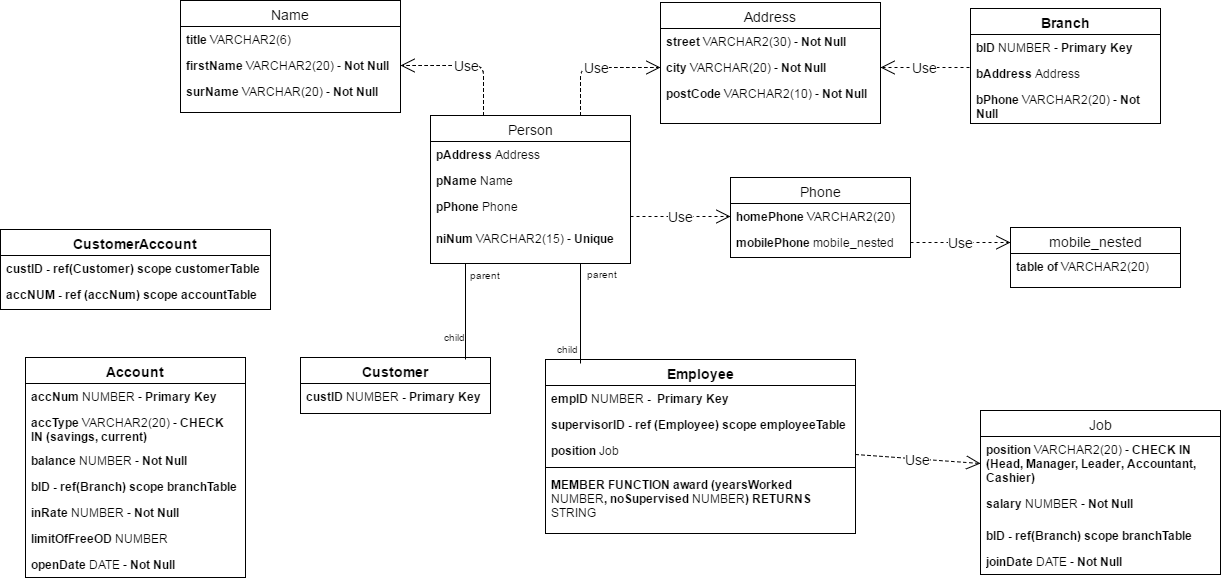

The diagram above was exported from draw.io. Its source (the exported page's mxGraphModel, read from the mxfile embedded in the PNG):
<mxGraphModel dx="1426" dy="720" grid="1" gridSize="10" guides="1" tooltips="1" connect="1" arrows="1" fold="1" page="1" pageScale="1" pageWidth="850" pageHeight="1100" background="#ffffff" math="0" shadow="0">
  <root>
    <mxCell id="0" />
    <mxCell id="1" parent="0" />
    <mxCell id="2" value="Address" style="swimlane;html=1;fontStyle=0;childLayout=stackLayout;horizontal=1;startSize=26;fillColor=none;horizontalStack=0;resizeParent=1;resizeLast=0;collapsible=1;marginBottom=0;swimlaneFillColor=#ffffff;fontSize=14;" parent="1" vertex="1">
      <mxGeometry x="810" y="49" width="220" height="121" as="geometry" />
    </mxCell>
    <mxCell id="3" value="&lt;b&gt;street&lt;/b&gt; VARCHAR2(30) - &lt;b&gt;Not Null&lt;/b&gt;" style="text;html=1;strokeColor=none;fillColor=none;align=left;verticalAlign=top;spacingLeft=4;spacingRight=4;whiteSpace=wrap;overflow=hidden;rotatable=0;points=[[0,0.5],[1,0.5]];portConstraint=eastwest;" parent="2" vertex="1">
      <mxGeometry y="26" width="220" height="26" as="geometry" />
    </mxCell>
    <mxCell id="4" value="&lt;b&gt;city &lt;/b&gt;VARCHAR(20) - &lt;b&gt;Not Null&lt;/b&gt;" style="text;html=1;strokeColor=none;fillColor=none;align=left;verticalAlign=top;spacingLeft=4;spacingRight=4;whiteSpace=wrap;overflow=hidden;rotatable=0;points=[[0,0.5],[1,0.5]];portConstraint=eastwest;" parent="2" vertex="1">
      <mxGeometry y="52" width="220" height="26" as="geometry" />
    </mxCell>
    <mxCell id="5" value="&lt;b&gt;postCode&lt;/b&gt; VARCHAR2(10) - &lt;b&gt;Not Null&lt;/b&gt;" style="text;html=1;strokeColor=none;fillColor=none;align=left;verticalAlign=top;spacingLeft=4;spacingRight=4;whiteSpace=wrap;overflow=hidden;rotatable=0;points=[[0,0.5],[1,0.5]];portConstraint=eastwest;" parent="2" vertex="1">
      <mxGeometry y="78" width="220" height="32" as="geometry" />
    </mxCell>
    <mxCell id="6" value="Name" style="swimlane;html=1;fontStyle=0;childLayout=stackLayout;horizontal=1;startSize=26;fillColor=none;horizontalStack=0;resizeParent=1;resizeLast=0;collapsible=1;marginBottom=0;swimlaneFillColor=#ffffff;fontSize=14;" parent="1" vertex="1">
      <mxGeometry x="330" y="47" width="220" height="112" as="geometry" />
    </mxCell>
    <mxCell id="7" value="&lt;b&gt;title&lt;/b&gt; VARCHAR2(6)" style="text;html=1;strokeColor=none;fillColor=none;align=left;verticalAlign=top;spacingLeft=4;spacingRight=4;whiteSpace=wrap;overflow=hidden;rotatable=0;points=[[0,0.5],[1,0.5]];portConstraint=eastwest;" parent="6" vertex="1">
      <mxGeometry y="26" width="220" height="26" as="geometry" />
    </mxCell>
    <mxCell id="8" value="&lt;b&gt;firstName&lt;/b&gt; VARCHAR2(20) - &lt;b&gt;Not Null&lt;/b&gt;" style="text;html=1;strokeColor=none;fillColor=none;align=left;verticalAlign=top;spacingLeft=4;spacingRight=4;whiteSpace=wrap;overflow=hidden;rotatable=0;points=[[0,0.5],[1,0.5]];portConstraint=eastwest;" parent="6" vertex="1">
      <mxGeometry y="52" width="220" height="26" as="geometry" />
    </mxCell>
    <mxCell id="9" value="&lt;b&gt;surName&lt;/b&gt; VARCHAR(20) - &lt;b&gt;Not Null&lt;/b&gt;" style="text;html=1;strokeColor=none;fillColor=none;align=left;verticalAlign=top;spacingLeft=4;spacingRight=4;whiteSpace=wrap;overflow=hidden;rotatable=0;points=[[0,0.5],[1,0.5]];portConstraint=eastwest;" parent="6" vertex="1">
      <mxGeometry y="78" width="220" height="26" as="geometry" />
    </mxCell>
    <mxCell id="10" value="Phone" style="swimlane;html=1;fontStyle=0;childLayout=stackLayout;horizontal=1;startSize=26;fillColor=none;horizontalStack=0;resizeParent=1;resizeLast=0;collapsible=1;marginBottom=0;swimlaneFillColor=#ffffff;fontSize=14;" parent="1" vertex="1">
      <mxGeometry x="880" y="224" width="180" height="80" as="geometry" />
    </mxCell>
    <mxCell id="11" value="&lt;b&gt;homePhone &lt;/b&gt;VARCHAR2(20)" style="text;html=1;strokeColor=none;fillColor=none;align=left;verticalAlign=top;spacingLeft=4;spacingRight=4;whiteSpace=wrap;overflow=hidden;rotatable=0;points=[[0,0.5],[1,0.5]];portConstraint=eastwest;" parent="10" vertex="1">
      <mxGeometry y="26" width="180" height="26" as="geometry" />
    </mxCell>
    <mxCell id="12" value="&lt;b&gt;mobilePhone&lt;/b&gt;&amp;nbsp;mobile_nested" style="text;html=1;strokeColor=none;fillColor=none;align=left;verticalAlign=top;spacingLeft=4;spacingRight=4;whiteSpace=wrap;overflow=hidden;rotatable=0;points=[[0,0.5],[1,0.5]];portConstraint=eastwest;" parent="10" vertex="1">
      <mxGeometry y="52" width="180" height="26" as="geometry" />
    </mxCell>
    <mxCell id="14" value="mobile_nested" style="swimlane;html=1;fontStyle=0;childLayout=stackLayout;horizontal=1;startSize=26;fillColor=none;horizontalStack=0;resizeParent=1;resizeLast=0;collapsible=1;marginBottom=0;swimlaneFillColor=#ffffff;fontSize=14;" parent="1" vertex="1">
      <mxGeometry x="1160" y="274" width="170" height="60" as="geometry" />
    </mxCell>
    <mxCell id="15" value="&lt;b&gt;table of &lt;/b&gt;VARCHAR2(20)&amp;nbsp;" style="text;html=1;strokeColor=none;fillColor=none;align=left;verticalAlign=top;spacingLeft=4;spacingRight=4;whiteSpace=wrap;overflow=hidden;rotatable=0;points=[[0,0.5],[1,0.5]];portConstraint=eastwest;" parent="14" vertex="1">
      <mxGeometry y="26" width="170" height="26" as="geometry" />
    </mxCell>
    <mxCell id="18" value="Use" style="endArrow=open;endSize=12;dashed=1;html=1;fontSize=14;exitX=1;exitY=0.5;entryX=0;entryY=0.25;" parent="1" source="12" target="14" edge="1">
      <mxGeometry width="160" relative="1" as="geometry">
        <mxPoint x="1020" y="342" as="sourcePoint" />
        <mxPoint x="1180" y="342" as="targetPoint" />
      </mxGeometry>
    </mxCell>
    <mxCell id="19" value="Job" style="swimlane;html=1;fontStyle=0;childLayout=stackLayout;horizontal=1;startSize=26;fillColor=none;horizontalStack=0;resizeParent=1;resizeLast=0;collapsible=1;marginBottom=0;swimlaneFillColor=#ffffff;fontSize=14;" parent="1" vertex="1">
      <mxGeometry x="1130" y="457" width="240" height="164" as="geometry" />
    </mxCell>
    <mxCell id="21" value="&lt;b&gt;position&lt;/b&gt; VARCHAR2(20) - &lt;b&gt;CHECK IN (Head, Manager, Leader, Accountant, Cashier)&lt;/b&gt;" style="text;html=1;strokeColor=none;fillColor=none;align=left;verticalAlign=top;spacingLeft=4;spacingRight=4;whiteSpace=wrap;overflow=hidden;rotatable=0;points=[[0,0.5],[1,0.5]];portConstraint=eastwest;" parent="19" vertex="1">
      <mxGeometry y="26" width="240" height="54" as="geometry" />
    </mxCell>
    <mxCell id="22" value="&lt;b&gt;salary&lt;/b&gt; NUMBER - &lt;b&gt;Not Null&lt;/b&gt;" style="text;html=1;strokeColor=none;fillColor=none;align=left;verticalAlign=top;spacingLeft=4;spacingRight=4;whiteSpace=wrap;overflow=hidden;rotatable=0;points=[[0,0.5],[1,0.5]];portConstraint=eastwest;" parent="19" vertex="1">
      <mxGeometry y="80" width="240" height="32" as="geometry" />
    </mxCell>
    <mxCell id="23" value="&lt;b&gt;bID&lt;/b&gt; &lt;b&gt;- ref(Branch) scope branchTable&lt;/b&gt;" style="text;html=1;strokeColor=none;fillColor=none;align=left;verticalAlign=top;spacingLeft=4;spacingRight=4;whiteSpace=wrap;overflow=hidden;rotatable=0;points=[[0,0.5],[1,0.5]];portConstraint=eastwest;" parent="19" vertex="1">
      <mxGeometry y="112" width="240" height="26" as="geometry" />
    </mxCell>
    <mxCell id="24" value="&lt;b&gt;joinDate &lt;/b&gt;DATE - &lt;b&gt;Not Null&lt;/b&gt;" style="text;html=1;strokeColor=none;fillColor=none;align=left;verticalAlign=top;spacingLeft=4;spacingRight=4;whiteSpace=wrap;overflow=hidden;rotatable=0;points=[[0,0.5],[1,0.5]];portConstraint=eastwest;" parent="19" vertex="1">
      <mxGeometry y="138" width="240" height="26" as="geometry" />
    </mxCell>
    <mxCell id="26" value="Person" style="swimlane;html=1;fontStyle=0;childLayout=stackLayout;horizontal=1;startSize=26;fillColor=none;horizontalStack=0;resizeParent=1;resizeLast=0;collapsible=1;marginBottom=0;swimlaneFillColor=#ffffff;fontSize=14;" parent="1" vertex="1">
      <mxGeometry x="580" y="162" width="200" height="148" as="geometry" />
    </mxCell>
    <mxCell id="62" value="&lt;b&gt;pAddress &lt;/b&gt;Address" style="text;html=1;strokeColor=none;fillColor=none;align=left;verticalAlign=top;spacingLeft=4;spacingRight=4;whiteSpace=wrap;overflow=hidden;rotatable=0;points=[[0,0.5],[1,0.5]];portConstraint=eastwest;" parent="26" vertex="1">
      <mxGeometry y="26" width="200" height="26" as="geometry" />
    </mxCell>
    <mxCell id="28" value="&lt;b&gt;pName &lt;/b&gt;Name" style="text;html=1;strokeColor=none;fillColor=none;align=left;verticalAlign=top;spacingLeft=4;spacingRight=4;whiteSpace=wrap;overflow=hidden;rotatable=0;points=[[0,0.5],[1,0.5]];portConstraint=eastwest;" parent="26" vertex="1">
      <mxGeometry y="52" width="200" height="26" as="geometry" />
    </mxCell>
    <mxCell id="29" value="&lt;b&gt;pPhone &lt;/b&gt;Phone" style="text;html=1;strokeColor=none;fillColor=none;align=left;verticalAlign=top;spacingLeft=4;spacingRight=4;whiteSpace=wrap;overflow=hidden;rotatable=0;points=[[0,0.5],[1,0.5]];portConstraint=eastwest;" parent="26" vertex="1">
      <mxGeometry y="78" width="200" height="32" as="geometry" />
    </mxCell>
    <mxCell id="35" value="&lt;b&gt;niNum &lt;/b&gt;VARCHAR2(15) - &lt;b&gt;Unique&lt;/b&gt;" style="text;html=1;strokeColor=none;fillColor=none;align=left;verticalAlign=top;spacingLeft=4;spacingRight=4;whiteSpace=wrap;overflow=hidden;rotatable=0;points=[[0,0.5],[1,0.5]];portConstraint=eastwest;" parent="26" vertex="1">
      <mxGeometry y="110" width="200" height="32" as="geometry" />
    </mxCell>
    <mxCell id="37" value="&lt;b&gt;Customer&lt;/b&gt;" style="swimlane;html=1;fontStyle=0;childLayout=stackLayout;horizontal=1;startSize=26;fillColor=none;horizontalStack=0;resizeParent=1;resizeLast=0;collapsible=1;marginBottom=0;swimlaneFillColor=#ffffff;fontSize=14;" parent="1" vertex="1">
      <mxGeometry x="450" y="404" width="190" height="56" as="geometry" />
    </mxCell>
    <mxCell id="45" value="&lt;b&gt;custID &lt;/b&gt;NUMBER&lt;b&gt; - Primary Key&lt;/b&gt;" style="text;html=1;strokeColor=none;fillColor=none;align=left;verticalAlign=top;spacingLeft=4;spacingRight=4;whiteSpace=wrap;overflow=hidden;rotatable=0;points=[[0,0.5],[1,0.5]];portConstraint=eastwest;" parent="37" vertex="1">
      <mxGeometry y="26" width="190" height="26" as="geometry" />
    </mxCell>
    <mxCell id="42" value="" style="endArrow=none;html=1;fontSize=14;entryX=0.871;entryY=0.036;entryPerimeter=0;" parent="1" target="37" edge="1">
      <mxGeometry relative="1" as="geometry">
        <mxPoint x="615" y="310" as="sourcePoint" />
        <mxPoint x="599" y="405" as="targetPoint" />
      </mxGeometry>
    </mxCell>
    <mxCell id="43" value="parent" style="resizable=0;html=1;align=left;verticalAlign=bottom;labelBackgroundColor=#ffffff;fontSize=10;" parent="42" connectable="0" vertex="1">
      <mxGeometry x="-1" relative="1" as="geometry">
        <mxPoint x="2" y="20" as="offset" />
      </mxGeometry>
    </mxCell>
    <mxCell id="44" value="child" style="resizable=0;html=1;align=right;verticalAlign=bottom;labelBackgroundColor=#ffffff;fontSize=10;" parent="42" connectable="0" vertex="1">
      <mxGeometry x="1" relative="1" as="geometry">
        <mxPoint x="2" y="-14" as="offset" />
      </mxGeometry>
    </mxCell>
    <mxCell id="46" value="&lt;b&gt;Employee&lt;/b&gt;" style="swimlane;html=1;fontStyle=0;childLayout=stackLayout;horizontal=1;startSize=26;fillColor=none;horizontalStack=0;resizeParent=1;resizeLast=0;collapsible=1;marginBottom=0;swimlaneFillColor=#ffffff;fontSize=14;" parent="1" vertex="1">
      <mxGeometry x="695" y="406" width="310" height="174" as="geometry" />
    </mxCell>
    <mxCell id="47" value="&lt;b&gt;empID &lt;/b&gt;NUMBER&lt;b&gt; - &amp;nbsp;Primary Key&lt;/b&gt;" style="text;html=1;strokeColor=none;fillColor=none;align=left;verticalAlign=top;spacingLeft=4;spacingRight=4;whiteSpace=wrap;overflow=hidden;rotatable=0;points=[[0,0.5],[1,0.5]];portConstraint=eastwest;" parent="46" vertex="1">
      <mxGeometry y="26" width="310" height="26" as="geometry" />
    </mxCell>
    <mxCell id="61" value="&lt;b&gt;supervisorID - ref (Employee) scope employeeTable&lt;/b&gt;" style="text;html=1;strokeColor=none;fillColor=none;align=left;verticalAlign=top;spacingLeft=4;spacingRight=4;whiteSpace=wrap;overflow=hidden;rotatable=0;points=[[0,0.5],[1,0.5]];portConstraint=eastwest;" parent="46" vertex="1">
      <mxGeometry y="52" width="310" height="26" as="geometry" />
    </mxCell>
    <mxCell id="48" value="&lt;b&gt;position &lt;/b&gt;Job&amp;nbsp;" style="text;html=1;strokeColor=none;fillColor=none;align=left;verticalAlign=top;spacingLeft=4;spacingRight=4;whiteSpace=wrap;overflow=hidden;rotatable=0;points=[[0,0.5],[1,0.5]];portConstraint=eastwest;" parent="46" vertex="1">
      <mxGeometry y="78" width="310" height="26" as="geometry" />
    </mxCell>
    <mxCell id="66" value="" style="line;html=1;strokeWidth=1;fillColor=none;align=left;verticalAlign=middle;spacingTop=-1;spacingLeft=3;spacingRight=3;rotatable=0;labelPosition=right;points=[];portConstraint=eastwest;" parent="46" vertex="1">
      <mxGeometry y="104" width="310" height="8" as="geometry" />
    </mxCell>
    <mxCell id="65" value="&lt;b&gt;MEMBER FUNCTION award (yearsWorked &lt;/b&gt;NUMBER&lt;b&gt;, noSupervised &lt;/b&gt;NUMBER&lt;b&gt;) RETURNS &lt;/b&gt;STRING" style="text;html=1;strokeColor=none;fillColor=none;align=left;verticalAlign=top;spacingLeft=4;spacingRight=4;whiteSpace=wrap;overflow=hidden;rotatable=0;points=[[0,0.5],[1,0.5]];portConstraint=eastwest;" parent="46" vertex="1">
      <mxGeometry y="112" width="310" height="48" as="geometry" />
    </mxCell>
    <mxCell id="49" value="" style="endArrow=none;html=1;fontSize=14;exitX=0.75;exitY=1;" parent="1" source="26" edge="1">
      <mxGeometry x="760" y="271" as="geometry">
        <mxPoint x="726" y="332" as="sourcePoint" />
        <mxPoint x="730" y="410" as="targetPoint" />
      </mxGeometry>
    </mxCell>
    <mxCell id="50" value="parent" style="resizable=0;html=1;align=left;verticalAlign=bottom;labelBackgroundColor=#ffffff;fontSize=10;" parent="49" connectable="0" vertex="1">
      <mxGeometry x="-1" relative="1" as="geometry">
        <mxPoint x="4" y="19" as="offset" />
      </mxGeometry>
    </mxCell>
    <mxCell id="51" value="child" style="resizable=0;html=1;align=right;verticalAlign=bottom;labelBackgroundColor=#ffffff;fontSize=10;" parent="49" connectable="0" vertex="1">
      <mxGeometry x="1" relative="1" as="geometry">
        <mxPoint y="-6" as="offset" />
      </mxGeometry>
    </mxCell>
    <mxCell id="52" value="&lt;b&gt;Branch&lt;/b&gt;" style="swimlane;html=1;fontStyle=0;childLayout=stackLayout;horizontal=1;startSize=26;fillColor=none;horizontalStack=0;resizeParent=1;resizeLast=0;collapsible=1;marginBottom=0;swimlaneFillColor=#ffffff;fontSize=14;" parent="1" vertex="1">
      <mxGeometry x="1120" y="55" width="190" height="115" as="geometry" />
    </mxCell>
    <mxCell id="53" value="&lt;b&gt;bID&amp;nbsp;&lt;/b&gt;NUMBER - &lt;b&gt;Primary Key&lt;/b&gt;" style="text;html=1;strokeColor=none;fillColor=none;align=left;verticalAlign=top;spacingLeft=4;spacingRight=4;whiteSpace=wrap;overflow=hidden;rotatable=0;points=[[0,0.5],[1,0.5]];portConstraint=eastwest;" parent="52" vertex="1">
      <mxGeometry y="26" width="190" height="26" as="geometry" />
    </mxCell>
    <mxCell id="54" value="&lt;b&gt;bAddress&amp;nbsp;&lt;/b&gt;Address" style="text;html=1;strokeColor=none;fillColor=none;align=left;verticalAlign=top;spacingLeft=4;spacingRight=4;whiteSpace=wrap;overflow=hidden;rotatable=0;points=[[0,0.5],[1,0.5]];portConstraint=eastwest;" parent="52" vertex="1">
      <mxGeometry y="52" width="190" height="26" as="geometry" />
    </mxCell>
    <mxCell id="55" value="&lt;b&gt;bPhone &lt;/b&gt;VARCHAR2(20)&amp;nbsp;- &lt;b&gt;Not Null&lt;/b&gt;" style="text;html=1;strokeColor=none;fillColor=none;align=left;verticalAlign=top;spacingLeft=4;spacingRight=4;whiteSpace=wrap;overflow=hidden;rotatable=0;points=[[0,0.5],[1,0.5]];portConstraint=eastwest;" parent="52" vertex="1">
      <mxGeometry y="78" width="190" height="32" as="geometry" />
    </mxCell>
    <mxCell id="57" value="&lt;b&gt;CustomerAccount&lt;/b&gt;" style="swimlane;html=1;fontStyle=0;childLayout=stackLayout;horizontal=1;startSize=26;fillColor=none;horizontalStack=0;resizeParent=1;resizeLast=0;collapsible=1;marginBottom=0;swimlaneFillColor=#ffffff;fontSize=14;" parent="1" vertex="1">
      <mxGeometry x="150" y="276" width="270" height="80" as="geometry" />
    </mxCell>
    <mxCell id="58" value="&lt;b&gt;custID - ref(Customer) scope customerTable&lt;/b&gt;" style="text;html=1;strokeColor=none;fillColor=none;align=left;verticalAlign=top;spacingLeft=4;spacingRight=4;whiteSpace=wrap;overflow=hidden;rotatable=0;points=[[0,0.5],[1,0.5]];portConstraint=eastwest;" parent="57" vertex="1">
      <mxGeometry y="26" width="270" height="26" as="geometry" />
    </mxCell>
    <mxCell id="59" value="&lt;b&gt;accNUM - ref (accNum) scope accountTable&lt;/b&gt;" style="text;html=1;strokeColor=none;fillColor=none;align=left;verticalAlign=top;spacingLeft=4;spacingRight=4;whiteSpace=wrap;overflow=hidden;rotatable=0;points=[[0,0.5],[1,0.5]];portConstraint=eastwest;" parent="57" vertex="1">
      <mxGeometry y="52" width="270" height="26" as="geometry" />
    </mxCell>
    <mxCell id="68" value="&lt;b&gt;Account&lt;/b&gt;" style="swimlane;html=1;fontStyle=0;childLayout=stackLayout;horizontal=1;startSize=26;fillColor=none;horizontalStack=0;resizeParent=1;resizeLast=0;collapsible=1;marginBottom=0;swimlaneFillColor=#ffffff;fontSize=14;" parent="1" vertex="1">
      <mxGeometry x="175" y="404" width="220" height="220" as="geometry" />
    </mxCell>
    <mxCell id="69" value="&lt;b&gt;accNum&lt;/b&gt; NUMBER - &lt;b&gt;Primary Key&lt;/b&gt;" style="text;html=1;strokeColor=none;fillColor=none;align=left;verticalAlign=top;spacingLeft=4;spacingRight=4;whiteSpace=wrap;overflow=hidden;rotatable=0;points=[[0,0.5],[1,0.5]];portConstraint=eastwest;" parent="68" vertex="1">
      <mxGeometry y="26" width="220" height="26" as="geometry" />
    </mxCell>
    <mxCell id="70" value="&lt;b&gt;accType&lt;/b&gt; VARCHAR2(20) - &lt;b&gt;CHECK IN (savings, current)&lt;/b&gt;" style="text;html=1;strokeColor=none;fillColor=none;align=left;verticalAlign=top;spacingLeft=4;spacingRight=4;whiteSpace=wrap;overflow=hidden;rotatable=0;points=[[0,0.5],[1,0.5]];portConstraint=eastwest;" parent="68" vertex="1">
      <mxGeometry y="52" width="220" height="38" as="geometry" />
    </mxCell>
    <mxCell id="73" value="&lt;b&gt;balance &lt;/b&gt;NUMBER - &lt;b&gt;Not Null&lt;/b&gt;" style="text;html=1;strokeColor=none;fillColor=none;align=left;verticalAlign=top;spacingLeft=4;spacingRight=4;whiteSpace=wrap;overflow=hidden;rotatable=0;points=[[0,0.5],[1,0.5]];portConstraint=eastwest;" parent="68" vertex="1">
      <mxGeometry y="90" width="220" height="26" as="geometry" />
    </mxCell>
    <mxCell id="71" value="&lt;b&gt;bID&lt;/b&gt; &lt;b&gt;- ref(Branch) scope branchTable&lt;/b&gt;" style="text;html=1;strokeColor=none;fillColor=none;align=left;verticalAlign=top;spacingLeft=4;spacingRight=4;whiteSpace=wrap;overflow=hidden;rotatable=0;points=[[0,0.5],[1,0.5]];portConstraint=eastwest;" parent="68" vertex="1">
      <mxGeometry y="116" width="220" height="26" as="geometry" />
    </mxCell>
    <mxCell id="74" value="&lt;b&gt;inRate&amp;nbsp;&lt;/b&gt;NUMBER - &lt;b&gt;Not Null&lt;/b&gt;" style="text;html=1;strokeColor=none;fillColor=none;align=left;verticalAlign=top;spacingLeft=4;spacingRight=4;whiteSpace=wrap;overflow=hidden;rotatable=0;points=[[0,0.5],[1,0.5]];portConstraint=eastwest;" parent="68" vertex="1">
      <mxGeometry y="142" width="220" height="26" as="geometry" />
    </mxCell>
    <mxCell id="75" value="&lt;b&gt;limitOfFreeOD&amp;nbsp;&lt;/b&gt;NUMBER" style="text;html=1;strokeColor=none;fillColor=none;align=left;verticalAlign=top;spacingLeft=4;spacingRight=4;whiteSpace=wrap;overflow=hidden;rotatable=0;points=[[0,0.5],[1,0.5]];portConstraint=eastwest;" parent="68" vertex="1">
      <mxGeometry y="168" width="220" height="26" as="geometry" />
    </mxCell>
    <mxCell id="72" value="&lt;b&gt;openDate &lt;/b&gt;DATE - &lt;b&gt;Not Null&lt;/b&gt;" style="text;html=1;strokeColor=none;fillColor=none;align=left;verticalAlign=top;spacingLeft=4;spacingRight=4;whiteSpace=wrap;overflow=hidden;rotatable=0;points=[[0,0.5],[1,0.5]];portConstraint=eastwest;" parent="68" vertex="1">
      <mxGeometry y="194" width="220" height="26" as="geometry" />
    </mxCell>
    <mxCell id="77" value="Use" style="endArrow=open;endSize=12;dashed=1;html=1;fontSize=14;entryX=1;entryY=0.5;exitX=-0.006;exitY=0.269;exitPerimeter=0;" parent="1" source="54" target="4" edge="1">
      <mxGeometry width="160" relative="1" as="geometry">
        <mxPoint x="1089" y="114" as="sourcePoint" />
        <mxPoint x="1090" y="188" as="targetPoint" />
      </mxGeometry>
    </mxCell>
    <mxCell id="78" value="Use" style="endArrow=open;endSize=12;dashed=1;html=1;fontSize=14;entryX=0;entryY=0.5;" parent="1" target="11" edge="1">
      <mxGeometry width="160" relative="1" as="geometry">
        <mxPoint x="780" y="263" as="sourcePoint" />
        <mxPoint x="865" y="253" as="targetPoint" />
      </mxGeometry>
    </mxCell>
    <mxCell id="79" value="Use" style="endArrow=open;endSize=12;dashed=1;html=1;fontSize=14;entryX=1;entryY=0.5;" parent="1" target="8" edge="1">
      <mxGeometry width="160" relative="1" as="geometry">
        <mxPoint x="633" y="162" as="sourcePoint" />
        <mxPoint x="750" y="104" as="targetPoint" />
        <Array as="points">
          <mxPoint x="633" y="112" />
        </Array>
      </mxGeometry>
    </mxCell>
    <mxCell id="80" value="Use" style="endArrow=open;endSize=12;dashed=1;html=1;fontSize=14;entryX=0;entryY=0.5;exitX=0.75;exitY=0;" parent="1" source="26" target="4" edge="1">
      <mxGeometry width="160" relative="1" as="geometry">
        <mxPoint x="643" y="172" as="sourcePoint" />
        <mxPoint x="560" y="122" as="targetPoint" />
        <Array as="points">
          <mxPoint x="730" y="114" />
        </Array>
      </mxGeometry>
    </mxCell>
    <mxCell id="81" value="Use" style="endArrow=open;endSize=12;dashed=1;html=1;fontSize=14;entryX=0;entryY=0.5;" parent="1" target="21" edge="1">
      <mxGeometry width="160" relative="1" as="geometry">
        <mxPoint x="1005" y="501" as="sourcePoint" />
        <mxPoint x="1075" y="495" as="targetPoint" />
      </mxGeometry>
    </mxCell>
  </root>
</mxGraphModel>